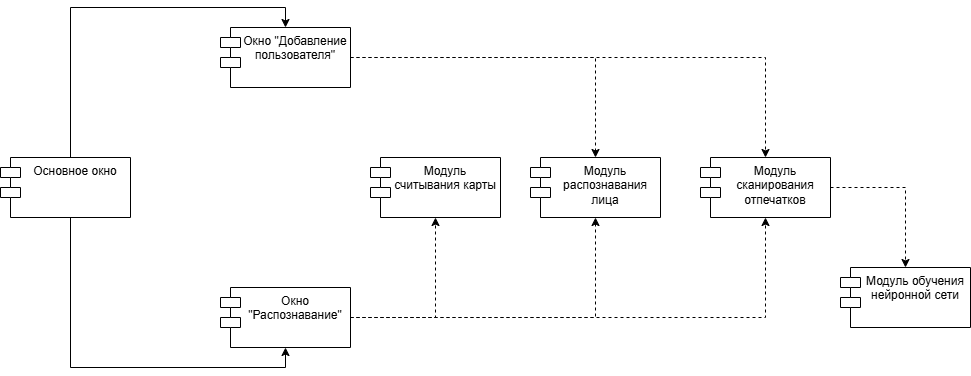

The diagram above was exported from draw.io. Its source (the exported page's mxGraphModel, read from the mxfile embedded in the PNG):
<mxGraphModel dx="1418" dy="794" grid="1" gridSize="10" guides="1" tooltips="1" connect="1" arrows="1" fold="1" page="1" pageScale="1" pageWidth="827" pageHeight="1169" math="0" shadow="0">
  <root>
    <mxCell id="0" />
    <mxCell id="1" parent="0" />
    <mxCell id="fDXoZg8wQai9m4TRKOvo-93" style="edgeStyle=orthogonalEdgeStyle;rounded=0;orthogonalLoop=1;jettySize=auto;html=1;entryX=0.5;entryY=0;entryDx=0;entryDy=0;" edge="1" parent="1" source="fDXoZg8wQai9m4TRKOvo-66" target="fDXoZg8wQai9m4TRKOvo-71">
      <mxGeometry relative="1" as="geometry">
        <Array as="points">
          <mxPoint x="130" y="420" />
          <mxPoint x="345" y="420" />
        </Array>
      </mxGeometry>
    </mxCell>
    <mxCell id="fDXoZg8wQai9m4TRKOvo-94" style="edgeStyle=orthogonalEdgeStyle;rounded=0;orthogonalLoop=1;jettySize=auto;html=1;entryX=0.5;entryY=1;entryDx=0;entryDy=0;" edge="1" parent="1" source="fDXoZg8wQai9m4TRKOvo-66" target="fDXoZg8wQai9m4TRKOvo-72">
      <mxGeometry relative="1" as="geometry">
        <Array as="points">
          <mxPoint x="130" y="780" />
          <mxPoint x="345" y="780" />
        </Array>
      </mxGeometry>
    </mxCell>
    <mxCell id="fDXoZg8wQai9m4TRKOvo-66" value="Основное окно" style="shape=module;align=left;spacingLeft=20;align=center;verticalAlign=top;whiteSpace=wrap;html=1;" vertex="1" parent="1">
      <mxGeometry x="60" y="570" width="130" height="60" as="geometry" />
    </mxCell>
    <mxCell id="fDXoZg8wQai9m4TRKOvo-108" style="edgeStyle=orthogonalEdgeStyle;rounded=0;orthogonalLoop=1;jettySize=auto;html=1;entryX=0.5;entryY=0;entryDx=0;entryDy=0;dashed=1;" edge="1" parent="1" source="fDXoZg8wQai9m4TRKOvo-67" target="fDXoZg8wQai9m4TRKOvo-91">
      <mxGeometry relative="1" as="geometry" />
    </mxCell>
    <mxCell id="fDXoZg8wQai9m4TRKOvo-67" value="Модуль сканирования отпечатков" style="shape=module;align=left;spacingLeft=20;align=center;verticalAlign=top;whiteSpace=wrap;html=1;" vertex="1" parent="1">
      <mxGeometry x="760" y="570" width="130" height="60" as="geometry" />
    </mxCell>
    <mxCell id="fDXoZg8wQai9m4TRKOvo-69" value="Модуль распознавания лица" style="shape=module;align=left;spacingLeft=20;align=center;verticalAlign=top;whiteSpace=wrap;html=1;" vertex="1" parent="1">
      <mxGeometry x="590" y="570" width="130" height="60" as="geometry" />
    </mxCell>
    <mxCell id="fDXoZg8wQai9m4TRKOvo-70" value="Модуль считывания карты" style="shape=module;align=left;spacingLeft=20;align=center;verticalAlign=top;whiteSpace=wrap;html=1;" vertex="1" parent="1">
      <mxGeometry x="430" y="570" width="130" height="60" as="geometry" />
    </mxCell>
    <mxCell id="fDXoZg8wQai9m4TRKOvo-102" style="edgeStyle=orthogonalEdgeStyle;rounded=0;orthogonalLoop=1;jettySize=auto;html=1;entryX=0.5;entryY=0;entryDx=0;entryDy=0;dashed=1;" edge="1" parent="1" source="fDXoZg8wQai9m4TRKOvo-71" target="fDXoZg8wQai9m4TRKOvo-69">
      <mxGeometry relative="1" as="geometry" />
    </mxCell>
    <mxCell id="fDXoZg8wQai9m4TRKOvo-106" style="edgeStyle=orthogonalEdgeStyle;rounded=0;orthogonalLoop=1;jettySize=auto;html=1;entryX=0.5;entryY=0;entryDx=0;entryDy=0;dashed=1;" edge="1" parent="1" source="fDXoZg8wQai9m4TRKOvo-71" target="fDXoZg8wQai9m4TRKOvo-67">
      <mxGeometry relative="1" as="geometry" />
    </mxCell>
    <mxCell id="fDXoZg8wQai9m4TRKOvo-71" value="Окно &quot;Добавление пользователя&quot;" style="shape=module;align=left;spacingLeft=20;align=center;verticalAlign=top;whiteSpace=wrap;html=1;" vertex="1" parent="1">
      <mxGeometry x="280" y="440" width="130" height="60" as="geometry" />
    </mxCell>
    <mxCell id="fDXoZg8wQai9m4TRKOvo-109" style="edgeStyle=orthogonalEdgeStyle;rounded=0;orthogonalLoop=1;jettySize=auto;html=1;entryX=0.5;entryY=1;entryDx=0;entryDy=0;dashed=1;" edge="1" parent="1" source="fDXoZg8wQai9m4TRKOvo-72" target="fDXoZg8wQai9m4TRKOvo-70">
      <mxGeometry relative="1" as="geometry" />
    </mxCell>
    <mxCell id="fDXoZg8wQai9m4TRKOvo-110" style="edgeStyle=orthogonalEdgeStyle;rounded=0;orthogonalLoop=1;jettySize=auto;html=1;entryX=0.5;entryY=1;entryDx=0;entryDy=0;dashed=1;" edge="1" parent="1" source="fDXoZg8wQai9m4TRKOvo-72" target="fDXoZg8wQai9m4TRKOvo-69">
      <mxGeometry relative="1" as="geometry" />
    </mxCell>
    <mxCell id="fDXoZg8wQai9m4TRKOvo-111" style="edgeStyle=orthogonalEdgeStyle;rounded=0;orthogonalLoop=1;jettySize=auto;html=1;entryX=0.5;entryY=1;entryDx=0;entryDy=0;dashed=1;" edge="1" parent="1" source="fDXoZg8wQai9m4TRKOvo-72" target="fDXoZg8wQai9m4TRKOvo-67">
      <mxGeometry relative="1" as="geometry" />
    </mxCell>
    <mxCell id="fDXoZg8wQai9m4TRKOvo-72" value="Окно &quot;Распознавание&quot;" style="shape=module;align=left;spacingLeft=20;align=center;verticalAlign=top;whiteSpace=wrap;html=1;" vertex="1" parent="1">
      <mxGeometry x="280" y="700" width="130" height="60" as="geometry" />
    </mxCell>
    <mxCell id="fDXoZg8wQai9m4TRKOvo-91" value="Модуль обучения нейронной сети" style="shape=module;align=left;spacingLeft=20;align=center;verticalAlign=top;whiteSpace=wrap;html=1;" vertex="1" parent="1">
      <mxGeometry x="900" y="680" width="130" height="60" as="geometry" />
    </mxCell>
  </root>
</mxGraphModel>